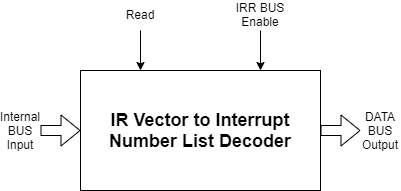

The diagram above was exported from draw.io. Its source (the exported page's mxGraphModel, read from the mxfile embedded in the PNG):
<mxGraphModel dx="1024" dy="592" grid="1" gridSize="10" guides="1" tooltips="1" connect="1" arrows="1" fold="1" page="1" pageScale="1" pageWidth="827" pageHeight="1169" math="0" shadow="0">
  <root>
    <mxCell id="0" />
    <mxCell id="1" parent="0" />
    <mxCell id="NoaIfZOmjHYtZ1hTsEHP-1" value="&lt;span style=&quot;font-size: 18px&quot;&gt;&lt;b&gt;IR Vector to Interrupt Number List Decoder&lt;/b&gt;&lt;/span&gt;" style="rounded=0;whiteSpace=wrap;html=1;" parent="1" vertex="1">
      <mxGeometry x="240" y="160" width="240" height="120" as="geometry" />
    </mxCell>
    <mxCell id="AxzfNtjHfqsJk4E9mfFr-10" value="Internal BUS Input" style="text;html=1;strokeColor=none;fillColor=none;align=center;verticalAlign=middle;whiteSpace=wrap;rounded=0;" parent="1" vertex="1">
      <mxGeometry x="160" y="210" width="40" height="20" as="geometry" />
    </mxCell>
    <mxCell id="AxzfNtjHfqsJk4E9mfFr-12" value="" style="shape=flexArrow;endArrow=classic;html=1;exitX=1;exitY=0.5;exitDx=0;exitDy=0;" parent="1" source="NoaIfZOmjHYtZ1hTsEHP-1" edge="1">
      <mxGeometry width="50" height="50" relative="1" as="geometry">
        <mxPoint x="390" y="290" as="sourcePoint" />
        <mxPoint x="520" y="220" as="targetPoint" />
      </mxGeometry>
    </mxCell>
    <mxCell id="AxzfNtjHfqsJk4E9mfFr-13" value="DATA BUS Output" style="text;html=1;strokeColor=none;fillColor=none;align=center;verticalAlign=middle;whiteSpace=wrap;rounded=0;" parent="1" vertex="1">
      <mxGeometry x="520" y="210" width="40" height="20" as="geometry" />
    </mxCell>
    <mxCell id="AxzfNtjHfqsJk4E9mfFr-14" value="" style="shape=flexArrow;endArrow=classic;html=1;entryX=0;entryY=0.5;entryDx=0;entryDy=0;" parent="1" target="NoaIfZOmjHYtZ1hTsEHP-1" edge="1">
      <mxGeometry width="50" height="50" relative="1" as="geometry">
        <mxPoint x="200" y="220" as="sourcePoint" />
        <mxPoint x="440" y="230" as="targetPoint" />
      </mxGeometry>
    </mxCell>
    <mxCell id="AxzfNtjHfqsJk4E9mfFr-15" value="" style="endArrow=classic;html=1;entryX=0.25;entryY=0;entryDx=0;entryDy=0;" parent="1" target="NoaIfZOmjHYtZ1hTsEHP-1" edge="1">
      <mxGeometry width="50" height="50" relative="1" as="geometry">
        <mxPoint x="300" y="120" as="sourcePoint" />
        <mxPoint x="440" y="230" as="targetPoint" />
      </mxGeometry>
    </mxCell>
    <mxCell id="AxzfNtjHfqsJk4E9mfFr-16" value="" style="endArrow=classic;html=1;entryX=0.75;entryY=0;entryDx=0;entryDy=0;" parent="1" target="NoaIfZOmjHYtZ1hTsEHP-1" edge="1">
      <mxGeometry width="50" height="50" relative="1" as="geometry">
        <mxPoint x="420" y="120" as="sourcePoint" />
        <mxPoint x="440" y="230" as="targetPoint" />
      </mxGeometry>
    </mxCell>
    <mxCell id="AxzfNtjHfqsJk4E9mfFr-17" value="Read" style="text;html=1;strokeColor=none;fillColor=none;align=center;verticalAlign=middle;whiteSpace=wrap;rounded=0;" parent="1" vertex="1">
      <mxGeometry x="280" y="94" width="40" height="20" as="geometry" />
    </mxCell>
    <mxCell id="AxzfNtjHfqsJk4E9mfFr-18" value="IRR BUS Enable" style="text;html=1;strokeColor=none;fillColor=none;align=center;verticalAlign=middle;whiteSpace=wrap;rounded=0;" parent="1" vertex="1">
      <mxGeometry x="390" y="94" width="60" height="20" as="geometry" />
    </mxCell>
  </root>
</mxGraphModel>